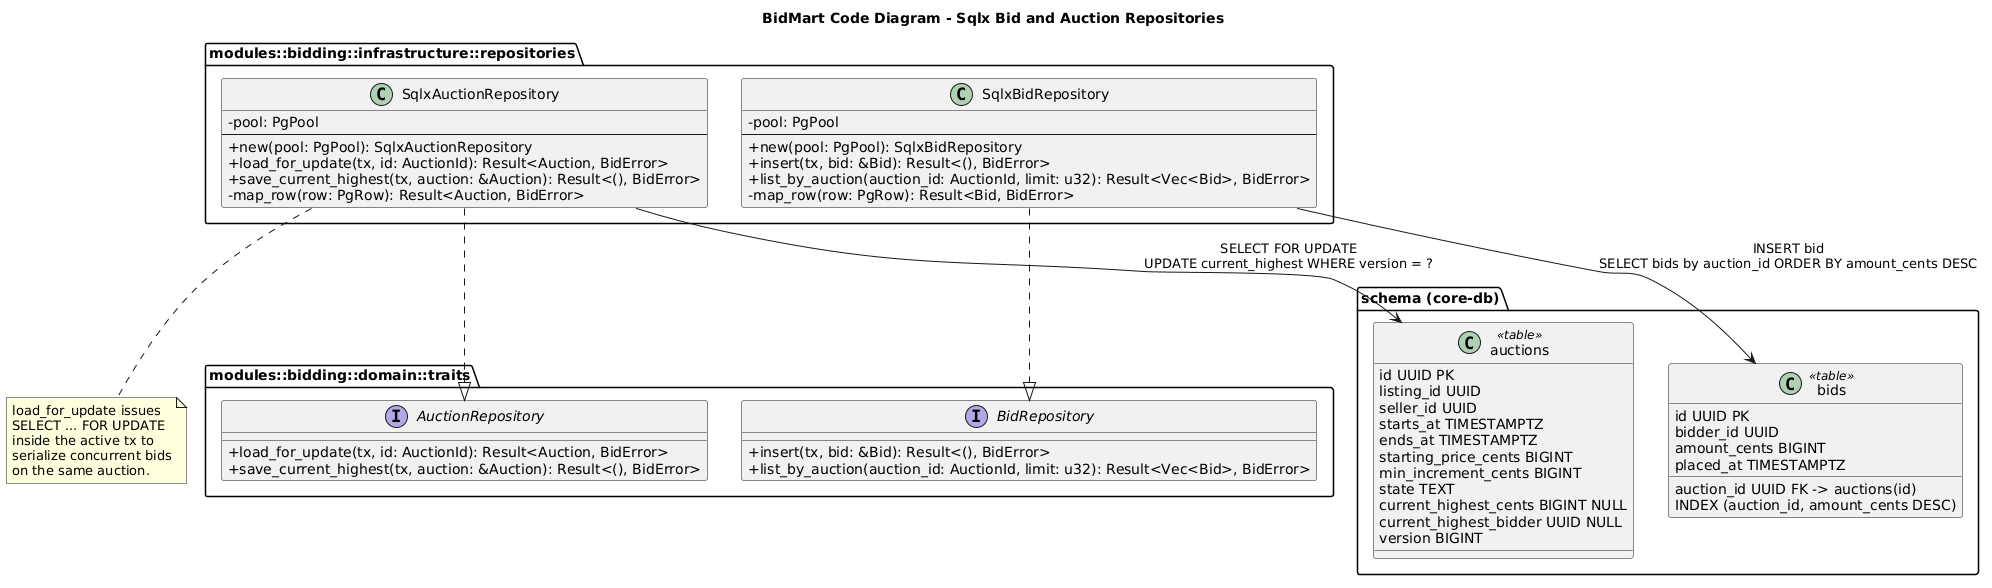

The diagram above was rendered by PlantUML. Its source (embedded in the PNG):
@startuml
title BidMart Code Diagram - Sqlx Bid and Auction Repositories
skinparam classAttributeIconSize 0

package "modules::bidding::domain::traits" {
  interface AuctionRepository {
    + load_for_update(tx, id: AuctionId): Result<Auction, BidError>
    + save_current_highest(tx, auction: &Auction): Result<(), BidError>
  }
  interface BidRepository {
    + insert(tx, bid: &Bid): Result<(), BidError>
    + list_by_auction(auction_id: AuctionId, limit: u32): Result<Vec<Bid>, BidError>
  }
}

package "modules::bidding::infrastructure::repositories" {
  class SqlxAuctionRepository {
    - pool: PgPool
    --
    + new(pool: PgPool): SqlxAuctionRepository
    + load_for_update(tx, id: AuctionId): Result<Auction, BidError>
    + save_current_highest(tx, auction: &Auction): Result<(), BidError>
    - map_row(row: PgRow): Result<Auction, BidError>
  }

  class SqlxBidRepository {
    - pool: PgPool
    --
    + new(pool: PgPool): SqlxBidRepository
    + insert(tx, bid: &Bid): Result<(), BidError>
    + list_by_auction(auction_id: AuctionId, limit: u32): Result<Vec<Bid>, BidError>
    - map_row(row: PgRow): Result<Bid, BidError>
  }
}

package "schema (core-db)" {
  class "auctions" as AuctionsTable <<table>> {
    id UUID PK
    listing_id UUID
    seller_id UUID
    starts_at TIMESTAMPTZ
    ends_at TIMESTAMPTZ
    starting_price_cents BIGINT
    min_increment_cents BIGINT
    state TEXT
    current_highest_cents BIGINT NULL
    current_highest_bidder UUID NULL
    version BIGINT
  }

  class "bids" as BidsTable <<table>> {
    id UUID PK
    auction_id UUID FK -> auctions(id)
    bidder_id UUID
    amount_cents BIGINT
    placed_at TIMESTAMPTZ
    INDEX (auction_id, amount_cents DESC)
  }
}

SqlxAuctionRepository ..|> AuctionRepository
SqlxBidRepository ..|> BidRepository
SqlxAuctionRepository --> AuctionsTable : SELECT FOR UPDATE\nUPDATE current_highest WHERE version = ?
SqlxBidRepository --> BidsTable : INSERT bid\nSELECT bids by auction_id ORDER BY amount_cents DESC

note bottom of SqlxAuctionRepository
load_for_update issues
SELECT ... FOR UPDATE
inside the active tx to
serialize concurrent bids
on the same auction.
end note
@enduml